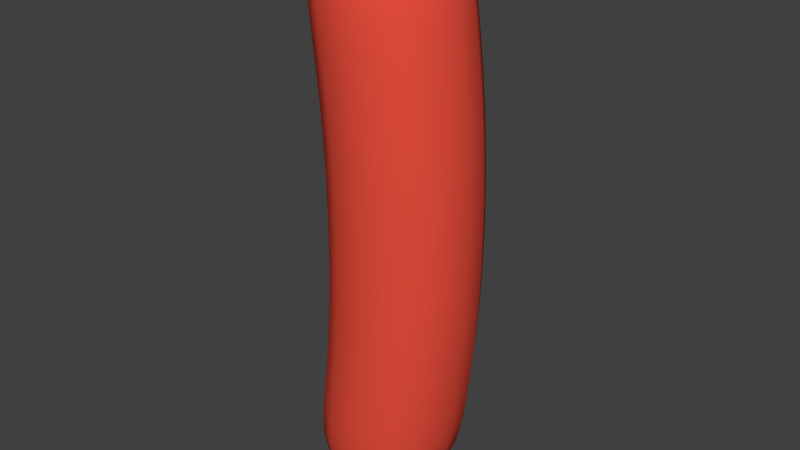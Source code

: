 # Source: salchi.blend  (saved by Blender 2.71.0; exported with 4.5.12 LTS)
import bpy
from mathutils import Matrix  # noqa: F401  (used for matrix-valued properties, if any)

bpy.ops.wm.read_factory_settings(use_empty=True)
scene = bpy.context.scene
scene.name = 'Scene'

# ---- collections
col_collection_1 = bpy.data.collections.new('Collection 1'); scene.collection.children.link(col_collection_1)

# ---- materials (node trees are filled in below, after node groups)
mat_material = bpy.data.materials.new('Material')
mat_material.alpha_threshold = 0.0
mat_material.use_transparent_shadow = False
mat_material.diffuse_color = (0.8, 0.07681, 0.04611, 1.0)
mat_material.roughness = 0.5
mat_material.line_color = (0.0, 0.0, 0.0, 1.0)

# ---- material node trees

# ---- world
world_world = bpy.data.worlds.new('World'); scene.world = world_world
world_world.color = (0.05088, 0.05088, 0.05088)
world_world.use_sun_shadow = False
world_world.sun_shadow_jitter_overblur = 0.0
world_world.cycles.sampling_method = 'MANUAL'
world_world.cycles.sample_map_resolution = 256

# ---- meshes
me_cube_001 = bpy.data.meshes.new('Cube.001')
me_cube_001.from_pydata([(-0.8924, -1.0, 2.282), (1.246, 1.0, 0.8889), (-0.8924, 1.0, 2.282), (1.246, -1.0, 0.8889), (1.108, -1.0, 2.282), (-0.7544, 1.0, 0.8889), (1.108, 1.0, 2.282), (-0.7544, -1.0, 0.8889), (-1.151, -1.0, 4.03), (-1.151, 1.0, 4.03), (0.8489, -1.0, 4.03), (0.8489, 1.0, 4.03), (-0.8924, -1.0, -2.282), (1.246, 1.0, -0.8889), (-0.8924, 1.0, -2.282), (1.108, -1.0, -2.282), (1.108, 1.0, -2.282), (-0.7544, -1.0, -0.8889), (1.246, -1.0, -0.8889), (-0.7544, 1.0, -0.8889), (-1.151, -1.0, -4.03), (-1.151, 1.0, -4.03), (0.8489, -1.0, -4.03), (0.8489, 1.0, -4.03)], [], [(3, 1, 6, 4), (5, 7, 0, 2), (0, 4, 10, 8), (7, 3, 4, 0), (9, 8, 10, 11), (1, 5, 2, 6), (2, 0, 8, 9), (6, 2, 9, 11), (4, 6, 11, 10), (12, 20, 22, 15), (21, 23, 22, 20), (14, 21, 20, 12), (16, 23, 21, 14), (15, 22, 23, 16), (5, 1, 13, 19), (7, 5, 19, 17), (3, 7, 17, 18), (1, 3, 18, 13), (18, 15, 16, 13), (19, 14, 12, 17), (17, 12, 15, 18), (13, 16, 14, 19)])
me_cube_001.polygons.foreach_set('use_smooth', [True] * 22)
me_cube_001.materials.append(mat_material)
me_cube_001.use_remesh_preserve_volume = False
me_cube_001.use_remesh_preserve_attributes = False
me_cube_001.use_mirror_vertex_groups = False
me_cube_001.update()
arm_armature_001 = bpy.data.armatures.new('Armature.001')  # bones are not reproduced

# ---- objects
ob_armature_001 = bpy.data.objects.new('Armature.001', arm_armature_001)
ob_cube_001 = bpy.data.objects.new('Cube.001', me_cube_001)

# ---- transforms, parenting, visibility, modifiers, constraints
ob_armature_001.location = (0.3178, 4.383e-07, -1.976e-07)
ob_armature_001.lineart.crease_threshold = 0.0
ob_cube_001.parent = ob_armature_001
ob_cube_001.matrix_parent_inverse = Matrix(((1.0, 0.0, 0.0, -0.3178), (0.0, 1.0, 0.0, -4.383e-07), (0.0, 0.0, 1.0, 1.976e-07), (0.0, 0.0, 0.0, 1.0)))
ob_cube_001.location = (0.0, -5.556e-08, 0.0)
ob_cube_001.lineart.crease_threshold = 0.0
_vg = ob_cube_001.vertex_groups.new(name='TopMiddle')
for _i, _w in zip([0, 2, 8, 9, 10, 11], [0.08453, 0.09699, 0.7517, 0.8207, 0.05364, 0.07986]): _vg.add([_i], _w, 'REPLACE')
_vg = ob_cube_001.vertex_groups.new(name='Bottom')
for _i, _w in zip([12, 13, 14, 15, 16, 17, 18, 19, 20, 21, 22, 23], [0.8806, 0.1187, 0.8825, 0.8383, 0.8362, 0.1431, 0.1385, 0.1398, 0.9823, 0.9804, 0.9243, 0.9242]): _vg.add([_i], _w, 'REPLACE')
_vg = ob_cube_001.vertex_groups.new(name='CenterMiddle')
for _i, _w in zip([0, 1, 2, 3, 4, 5, 6, 7, 12, 13, 14, 15, 17, 18, 19], [0.07773, 0.6255, 0.0809, 0.2651, 0.0314, 0.71, 0.06583, 0.6961, 0.06273, 0.1322, 0.008549, 0.001361, 0.6268, 0.1649, 0.2099]): _vg.add([_i], _w, 'REPLACE')
_vg = ob_cube_001.vertex_groups.new(name='TopRight')
for _i, _w in zip([0, 4, 8, 10, 11], [0.01817, 0.06885, 0.1281, 0.8405, 0.07493]): _vg.add([_i], _w, 'REPLACE')
_vg = ob_cube_001.vertex_groups.new(name='TopLeft')
for _i, _w in zip([6, 9, 10, 11], [0.07184, 0.08808, 0.05448, 0.7821]): _vg.add([_i], _w, 'REPLACE')
_vg = ob_cube_001.vertex_groups.new(name='MiddleRight')
for _i, _w in zip([1, 3, 4, 5, 7, 13, 15, 16, 17, 18, 19], [0.1761, 0.5482, 0.04116, 0.06599, 0.117, 0.5968, 0.05641, 0.05774, 0.133, 0.6308, 0.1436]): _vg.add([_i], _w, 'REPLACE')
_vg = ob_cube_001.vertex_groups.new(name='MiddleLeft')
for _i, _w in zip([5, 13, 14, 17, 18, 19], [0.0512, 0.09758, 0.04494, 0.08302, 0.01894, 0.469]): _vg.add([_i], _w, 'REPLACE')
_vg = ob_cube_001.vertex_groups.new(name='UpperMiddle')
for _i, _w in zip([0, 1, 2, 3, 4, 5, 6, 7, 8, 9], [0.6618, 0.003069, 0.6568, 0.009363, 0.08291, 0.0901, 0.09153, 0.08501, 0.07073, 0.05378]): _vg.add([_i], _w, 'REPLACE')
_vg = ob_cube_001.vertex_groups.new(name='UpperRight')
for _i, _w in zip([0, 1, 3, 4, 6, 7, 10], [0.08847, 0.002956, 0.07944, 0.6534, 0.07948, 0.01182, 0.004842]): _vg.add([_i], _w, 'REPLACE')
_vg = ob_cube_001.vertex_groups.new(name='UpperLeft')
for _i, _w in zip([1, 2, 3, 4, 5, 6, 11], [0.08278, 0.09463, 0.002549, 0.07698, 0.004766, 0.6392, 0.02622]): _vg.add([_i], _w, 'REPLACE')
_vg = ob_cube_001.vertex_groups.new(name='BottomMiddle')
for _i, _w in zip([12, 14, 20, 21, 22, 23], [0.08447, 0.09703, 0.7517, 0.8207, 0.05364, 0.07986]): _vg.add([_i], _w, 'REPLACE')
_vg = ob_cube_001.vertex_groups.new(name='BottomLeft')
for _i, _w in zip([16, 21, 22, 23], [0.07182, 0.08808, 0.05448, 0.7821]): _vg.add([_i], _w, 'REPLACE')
_vg = ob_cube_001.vertex_groups.new(name='LowerMiddle')
for _i, _w in zip([12, 13, 14, 15, 16, 17, 18, 19, 20, 21], [0.6613, 0.002536, 0.657, 0.08268, 0.0915, 0.07917, 0.005871, 0.09302, 0.07069, 0.05379]): _vg.add([_i], _w, 'REPLACE')
_vg = ob_cube_001.vertex_groups.new(name='LowerRight')
for _i, _w in zip([12, 13, 15, 16, 17, 18, 22], [0.08821, 0.001047, 0.6532, 0.07937, 0.006665, 0.07709, 0.004815]): _vg.add([_i], _w, 'REPLACE')
_vg = ob_cube_001.vertex_groups.new(name='LowerLeft')
for _i, _w in zip([13, 14, 15, 16, 18, 19, 23], [0.08117, 0.09468, 0.07688, 0.6391, 0.0004979, 0.006266, 0.02621]): _vg.add([_i], _w, 'REPLACE')
_vg = ob_cube_001.vertex_groups.new(name='BottomRight')
for _i, _w in zip([12, 15, 20, 22, 23], [0.01808, 0.06881, 0.1281, 0.8405, 0.07493]): _vg.add([_i], _w, 'REPLACE')
_vg = ob_cube_001.vertex_groups.new(name='Bone')
for _i, _w in zip([0, 2, 4, 5, 6, 7, 8, 9, 10, 11], [0.8128, 0.8283, 0.1745, 0.05611, 0.167, 0.0623, 0.9636, 0.9774, 0.8864, 0.9055]): _vg.add([_i], _w, 'REPLACE')
_vg = ob_cube_001.vertex_groups.new(name='Bone.001')
for _i, _w in zip([1, 3, 5, 7, 12, 13, 14, 15, 16, 17, 18, 19, 20, 22, 23], [0.06657, 0.07939, 0.05698, 0.06911, 0.1644, 0.9082, 0.1679, 0.822, 0.8105, 0.8738, 0.906, 0.8667, 0.006087, 0.1076, 0.1056]): _vg.add([_i], _w, 'REPLACE')
_vg = ob_cube_001.vertex_groups.new(name='Bone.003')
for _i, _w in zip([0, 1, 2, 3, 4, 5, 6, 7, 8, 10, 11, 13, 17, 18, 19], [0.179, 0.9191, 0.1657, 0.898, 0.8161, 0.8831, 0.8258, 0.8643, 0.02051, 0.1121, 0.0936, 0.07454, 0.06327, 0.07327, 0.06594]): _vg.add([_i], _w, 'REPLACE')
_vg = ob_cube_001.vertex_groups.new(name='Bone.002')
for _i, _w in zip([12, 14, 15, 16, 17, 19, 20, 21, 22, 23], [0.8286, 0.8251, 0.1695, 0.1809, 0.05878, 0.06342, 0.9711, 0.9746, 0.8911, 0.8931]): _vg.add([_i], _w, 'REPLACE')
_m = ob_cube_001.modifiers.new('Subsurf', 'SUBSURF')
_m.uv_smooth = 'PRESERVE_CORNERS'
_m.quality = 2
_m.levels = 3
_m.show_only_control_edges = False
_m = ob_cube_001.modifiers.new('Armature', 'ARMATURE')
_m.object = ob_armature_001

# ---- collection membership
col_collection_1.objects.link(ob_armature_001)
col_collection_1.objects.link(ob_cube_001)

# ---- scene / render settings (as saved in the file)
scene.frame_start = 1; scene.frame_end = 250; scene.frame_set(1)
scene.render.engine = 'BLENDER_EEVEE_NEXT'
scene.render.resolution_percentage = 50
scene.render.dither_intensity = 0.0
scene.cycles.use_denoising = False
scene.cycles.samples = 10
scene.cycles.sampling_pattern = 'TABULATED_SOBOL'
scene.cycles.light_sampling_threshold = 0.0
scene.cycles.use_adaptive_sampling = False
scene.cycles.use_light_tree = False
scene.cycles.blur_glossy = 0.0
scene.cycles.volume_bounces = 1
scene.cycles.pixel_filter_type = 'GAUSSIAN'
scene.cycles.sample_clamp_indirect = 0.0
scene.view_settings.view_transform = 'Standard'
bpy.context.view_layer.update()

# ---- added for rendering (the .blend has no active camera and no usable light): camera, sun
cam_auto = bpy.data.cameras.new('AutoCamera')
cam_auto.lens = 50.0
cam_auto.sensor_width = 36.0
cam_auto.clip_end = 1000.0
ob_auto_camera = bpy.data.objects.new('AutoCamera', cam_auto)
scene.collection.objects.link(ob_auto_camera)
ob_auto_camera.location = (7.76499, -9.16141, 6.1076)
ob_auto_camera.rotation_euler = (1.09748, -7.21219e-08, 0.694738)
scene.camera = ob_auto_camera
light_auto_sun = bpy.data.lights.new('AutoSun', 'SUN')
light_auto_sun.energy = 3.0
light_auto_sun.angle = 0.0523599
ob_auto_sun = bpy.data.objects.new('AutoSun', light_auto_sun)
scene.collection.objects.link(ob_auto_sun)
ob_auto_sun.rotation_euler = (0.872665, 0.174533, 0.523599)
bpy.context.view_layer.update()
